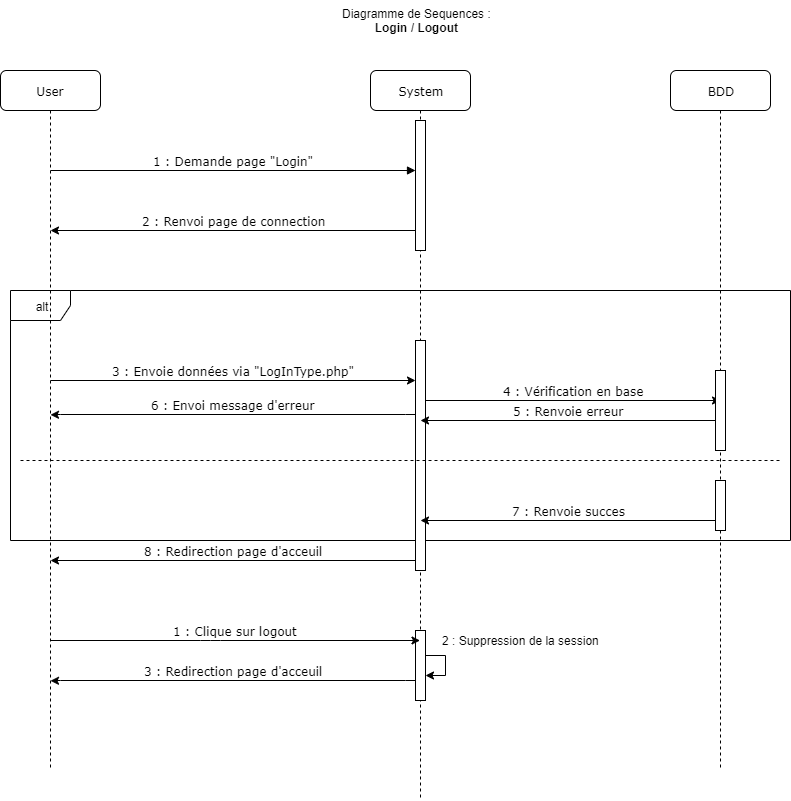

The diagram above was exported from draw.io. Its source (the exported page's mxGraphModel, read from the mxfile embedded in the PNG):
<mxGraphModel dx="1072" dy="792" grid="1" gridSize="10" guides="1" tooltips="1" connect="1" arrows="1" fold="1" page="1" pageScale="1" pageWidth="1100" pageHeight="850" background="#ffffff" math="0" shadow="0">
  <root>
    <mxCell id="0" />
    <mxCell id="1" parent="0" />
    <mxCell id="iVb1Nu-RLqh_Ps4pL5e1-4" value="alt" style="shape=umlFrame;whiteSpace=wrap;html=1;" parent="1" vertex="1">
      <mxGeometry x="110" y="300" width="780" height="250" as="geometry" />
    </mxCell>
    <mxCell id="7baba1c4bc27f4b0-2" value="System" style="shape=umlLifeline;perimeter=lifelinePerimeter;whiteSpace=wrap;html=1;container=1;collapsible=0;recursiveResize=0;outlineConnect=0;rounded=1;shadow=0;comic=0;labelBackgroundColor=none;strokeWidth=1;fontFamily=Verdana;fontSize=12;align=center;" parent="1" vertex="1">
      <mxGeometry x="470" y="80" width="100" height="730" as="geometry" />
    </mxCell>
    <mxCell id="7baba1c4bc27f4b0-10" value="" style="html=1;points=[];perimeter=orthogonalPerimeter;rounded=0;shadow=0;comic=0;labelBackgroundColor=none;strokeWidth=1;fontFamily=Verdana;fontSize=12;align=center;" parent="7baba1c4bc27f4b0-2" vertex="1">
      <mxGeometry x="45" y="50" width="10" height="130" as="geometry" />
    </mxCell>
    <mxCell id="iVb1Nu-RLqh_Ps4pL5e1-6" value="" style="html=1;points=[];perimeter=orthogonalPerimeter;rounded=0;shadow=0;comic=0;labelBackgroundColor=none;strokeWidth=1;fontFamily=Verdana;fontSize=12;align=center;" parent="7baba1c4bc27f4b0-2" vertex="1">
      <mxGeometry x="45" y="270" width="10" height="230" as="geometry" />
    </mxCell>
    <mxCell id="oGswtRd152JvWVccDxA1-5" value="" style="html=1;points=[];perimeter=orthogonalPerimeter;rounded=0;shadow=0;comic=0;labelBackgroundColor=none;strokeWidth=1;fontFamily=Verdana;fontSize=12;align=center;" parent="7baba1c4bc27f4b0-2" vertex="1">
      <mxGeometry x="45" y="560" width="10" height="70" as="geometry" />
    </mxCell>
    <mxCell id="oGswtRd152JvWVccDxA1-7" style="edgeStyle=orthogonalEdgeStyle;rounded=0;orthogonalLoop=1;jettySize=auto;html=1;startArrow=none;startFill=0;endArrow=classic;endFill=1;" parent="7baba1c4bc27f4b0-2" source="oGswtRd152JvWVccDxA1-5" target="oGswtRd152JvWVccDxA1-5" edge="1">
      <mxGeometry relative="1" as="geometry" />
    </mxCell>
    <mxCell id="7baba1c4bc27f4b0-3" value="BDD" style="shape=umlLifeline;perimeter=lifelinePerimeter;whiteSpace=wrap;html=1;container=1;collapsible=0;recursiveResize=0;outlineConnect=0;rounded=1;shadow=0;comic=0;labelBackgroundColor=none;strokeWidth=1;fontFamily=Verdana;fontSize=12;align=center;" parent="1" vertex="1">
      <mxGeometry x="770" y="80" width="100" height="700" as="geometry" />
    </mxCell>
    <mxCell id="7baba1c4bc27f4b0-13" value="" style="html=1;points=[];perimeter=orthogonalPerimeter;rounded=0;shadow=0;comic=0;labelBackgroundColor=none;strokeWidth=1;fontFamily=Verdana;fontSize=12;align=center;" parent="7baba1c4bc27f4b0-3" vertex="1">
      <mxGeometry x="45" y="410" width="10" height="50" as="geometry" />
    </mxCell>
    <mxCell id="7baba1c4bc27f4b0-8" value="User" style="shape=umlLifeline;perimeter=lifelinePerimeter;whiteSpace=wrap;html=1;container=1;collapsible=0;recursiveResize=0;outlineConnect=0;rounded=1;shadow=0;comic=0;labelBackgroundColor=none;strokeWidth=1;fontFamily=Verdana;fontSize=12;align=center;" parent="1" vertex="1">
      <mxGeometry x="100" y="80" width="100" height="700" as="geometry" />
    </mxCell>
    <mxCell id="7baba1c4bc27f4b0-20" value="1 : Demande page &quot;Login&quot;" style="html=1;verticalAlign=bottom;endArrow=block;labelBackgroundColor=none;fontFamily=Verdana;fontSize=12;edgeStyle=elbowEdgeStyle;elbow=vertical;" parent="1" target="7baba1c4bc27f4b0-10" edge="1">
      <mxGeometry relative="1" as="geometry">
        <mxPoint x="150" y="180" as="sourcePoint" />
        <mxPoint x="280" y="180" as="targetPoint" />
      </mxGeometry>
    </mxCell>
    <mxCell id="iVb1Nu-RLqh_Ps4pL5e1-3" value="2 : Renvoi page de connection" style="html=1;verticalAlign=bottom;endArrow=none;labelBackgroundColor=none;fontFamily=Verdana;fontSize=12;edgeStyle=elbowEdgeStyle;elbow=vertical;startArrow=classic;startFill=1;endFill=0;" parent="1" edge="1">
      <mxGeometry relative="1" as="geometry">
        <mxPoint x="150" y="240" as="sourcePoint" />
        <mxPoint x="515" y="240" as="targetPoint" />
      </mxGeometry>
    </mxCell>
    <mxCell id="iVb1Nu-RLqh_Ps4pL5e1-5" value="3 : Envoie données via &quot;LogInType.php&quot;" style="html=1;verticalAlign=bottom;endArrow=classic;labelBackgroundColor=none;fontFamily=Verdana;fontSize=12;edgeStyle=elbowEdgeStyle;elbow=vertical;startArrow=none;startFill=0;endFill=1;" parent="1" edge="1">
      <mxGeometry relative="1" as="geometry">
        <mxPoint x="150" y="390" as="sourcePoint" />
        <mxPoint x="515" y="390" as="targetPoint" />
      </mxGeometry>
    </mxCell>
    <mxCell id="iVb1Nu-RLqh_Ps4pL5e1-10" value="6 : Envoi message d'erreur" style="html=1;verticalAlign=bottom;endArrow=none;labelBackgroundColor=none;fontFamily=Verdana;fontSize=12;edgeStyle=elbowEdgeStyle;elbow=vertical;startArrow=classic;startFill=1;endFill=0;" parent="1" edge="1">
      <mxGeometry relative="1" as="geometry">
        <mxPoint x="150" y="424.29" as="sourcePoint" />
        <mxPoint x="515" y="424.29" as="targetPoint" />
      </mxGeometry>
    </mxCell>
    <mxCell id="iVb1Nu-RLqh_Ps4pL5e1-11" value="4 : Vérification en base" style="html=1;verticalAlign=bottom;endArrow=classic;labelBackgroundColor=none;fontFamily=Verdana;fontSize=12;edgeStyle=elbowEdgeStyle;elbow=vertical;startArrow=none;startFill=0;endFill=1;" parent="1" edge="1">
      <mxGeometry relative="1" as="geometry">
        <mxPoint x="525" y="410" as="sourcePoint" />
        <mxPoint x="820" y="410" as="targetPoint" />
      </mxGeometry>
    </mxCell>
    <mxCell id="iVb1Nu-RLqh_Ps4pL5e1-12" value="8 : Redirection page d'acceuil" style="html=1;verticalAlign=bottom;endArrow=none;labelBackgroundColor=none;fontFamily=Verdana;fontSize=12;edgeStyle=elbowEdgeStyle;elbow=vertical;startArrow=classic;startFill=1;endFill=0;" parent="1" edge="1">
      <mxGeometry relative="1" as="geometry">
        <mxPoint x="150" y="570" as="sourcePoint" />
        <mxPoint x="515" y="570" as="targetPoint" />
      </mxGeometry>
    </mxCell>
    <mxCell id="iVb1Nu-RLqh_Ps4pL5e1-13" value="Diagramme de Sequences :&lt;br&gt;&lt;div style=&quot;text-align: center&quot;&gt;&lt;span&gt;&lt;b&gt;Login / Logout&lt;/b&gt;&lt;/span&gt;&lt;/div&gt;" style="text;html=1;" parent="1" vertex="1">
      <mxGeometry x="440" y="10" width="180" height="40" as="geometry" />
    </mxCell>
    <mxCell id="oGswtRd152JvWVccDxA1-1" value="" style="html=1;points=[];perimeter=orthogonalPerimeter;rounded=0;shadow=0;comic=0;labelBackgroundColor=none;strokeWidth=1;fontFamily=Verdana;fontSize=12;align=center;" parent="1" vertex="1">
      <mxGeometry x="815" y="380" width="10" height="80" as="geometry" />
    </mxCell>
    <mxCell id="oGswtRd152JvWVccDxA1-2" value="5 : Renvoie erreur" style="html=1;verticalAlign=bottom;endArrow=none;labelBackgroundColor=none;fontFamily=Verdana;fontSize=12;edgeStyle=elbowEdgeStyle;elbow=vertical;startArrow=classic;startFill=1;endFill=0;exitX=0.5;exitY=0.348;exitDx=0;exitDy=0;exitPerimeter=0;" parent="1" source="iVb1Nu-RLqh_Ps4pL5e1-6" edge="1">
      <mxGeometry relative="1" as="geometry">
        <mxPoint x="530" y="430" as="sourcePoint" />
        <mxPoint x="815" y="430" as="targetPoint" />
      </mxGeometry>
    </mxCell>
    <mxCell id="oGswtRd152JvWVccDxA1-3" value="7 : Renvoie succes" style="html=1;verticalAlign=bottom;endArrow=none;labelBackgroundColor=none;fontFamily=Verdana;fontSize=12;edgeStyle=elbowEdgeStyle;elbow=vertical;startArrow=classic;startFill=1;endFill=0;" parent="1" edge="1">
      <mxGeometry relative="1" as="geometry">
        <mxPoint x="520" y="530" as="sourcePoint" />
        <mxPoint x="815" y="530" as="targetPoint" />
      </mxGeometry>
    </mxCell>
    <mxCell id="oGswtRd152JvWVccDxA1-4" value="1 : Clique sur logout" style="html=1;verticalAlign=bottom;endArrow=classic;labelBackgroundColor=none;fontFamily=Verdana;fontSize=12;edgeStyle=elbowEdgeStyle;elbow=vertical;startArrow=none;startFill=0;endFill=1;" parent="1" target="7baba1c4bc27f4b0-2" edge="1">
      <mxGeometry relative="1" as="geometry">
        <mxPoint x="150" y="650" as="sourcePoint" />
        <mxPoint x="515" y="650" as="targetPoint" />
      </mxGeometry>
    </mxCell>
    <mxCell id="oGswtRd152JvWVccDxA1-6" value="3 : Redirection page d'acceuil" style="html=1;verticalAlign=bottom;endArrow=none;labelBackgroundColor=none;fontFamily=Verdana;fontSize=12;edgeStyle=elbowEdgeStyle;elbow=vertical;startArrow=classic;startFill=1;endFill=0;" parent="1" edge="1">
      <mxGeometry relative="1" as="geometry">
        <mxPoint x="150" y="690.29" as="sourcePoint" />
        <mxPoint x="515" y="690.29" as="targetPoint" />
      </mxGeometry>
    </mxCell>
    <mxCell id="oGswtRd152JvWVccDxA1-8" value="2 : Suppression de la session" style="text;html=1;align=center;verticalAlign=middle;resizable=0;points=[];;autosize=1;" parent="1" vertex="1">
      <mxGeometry x="535" y="640" width="170" height="20" as="geometry" />
    </mxCell>
    <mxCell id="FkMGfQdW7Fe3fPEPQ9R8-1" value="" style="endArrow=none;dashed=1;html=1;" parent="1" edge="1">
      <mxGeometry width="50" height="50" relative="1" as="geometry">
        <mxPoint x="120" y="470" as="sourcePoint" />
        <mxPoint x="880" y="470" as="targetPoint" />
      </mxGeometry>
    </mxCell>
  </root>
</mxGraphModel>